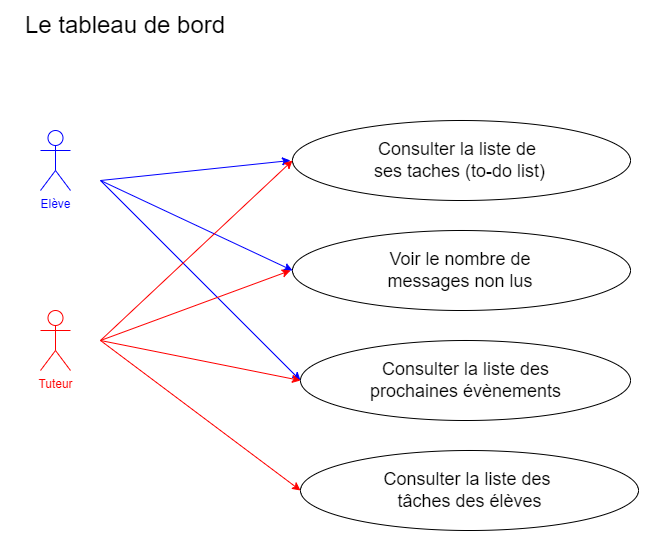

The diagram above was exported from draw.io. Its source (the exported page's mxGraphModel, read from the mxfile embedded in the PNG):
<mxGraphModel dx="1783" dy="520" grid="1" gridSize="10" guides="1" tooltips="1" connect="1" arrows="1" fold="1" page="1" pageScale="1" pageWidth="827" pageHeight="1169" math="0" shadow="0">
  <root>
    <mxCell id="0" />
    <mxCell id="1" parent="0" />
    <mxCell id="92UMpcZW-Wdm6ncPsW7_-1" value="&lt;font style=&quot;font-size: 24px;&quot;&gt;Le tableau de bord&lt;/font&gt;" style="text;html=1;align=center;verticalAlign=middle;whiteSpace=wrap;rounded=0;" vertex="1" parent="1">
      <mxGeometry x="-810" y="30" width="230" height="30" as="geometry" />
    </mxCell>
    <mxCell id="y1_wn_NEsqHdjAX3n4Kp-1" value="&lt;font color=&quot;#0000ff&quot;&gt;Elève&lt;/font&gt;" style="shape=umlActor;verticalLabelPosition=bottom;verticalAlign=top;html=1;outlineConnect=0;strokeColor=#0000FF;" vertex="1" parent="1">
      <mxGeometry x="-780" y="150" width="30" height="60" as="geometry" />
    </mxCell>
    <mxCell id="y1_wn_NEsqHdjAX3n4Kp-2" value="&lt;font color=&quot;#ff0000&quot;&gt;Tuteur&lt;/font&gt;" style="shape=umlActor;verticalLabelPosition=bottom;verticalAlign=top;html=1;outlineConnect=0;strokeColor=#FF0000;" vertex="1" parent="1">
      <mxGeometry x="-780" y="330" width="30" height="60" as="geometry" />
    </mxCell>
    <mxCell id="SO9gN_xpVJ5sXlE42VEx-1" value="" style="ellipse;whiteSpace=wrap;html=1;" vertex="1" parent="1">
      <mxGeometry x="-528" y="140" width="338" height="80" as="geometry" />
    </mxCell>
    <mxCell id="SO9gN_xpVJ5sXlE42VEx-2" value="" style="ellipse;whiteSpace=wrap;html=1;" vertex="1" parent="1">
      <mxGeometry x="-528" y="250" width="338" height="80" as="geometry" />
    </mxCell>
    <mxCell id="SO9gN_xpVJ5sXlE42VEx-3" value="" style="ellipse;whiteSpace=wrap;html=1;" vertex="1" parent="1">
      <mxGeometry x="-520" y="360" width="330" height="80" as="geometry" />
    </mxCell>
    <mxCell id="SO9gN_xpVJ5sXlE42VEx-4" value="&lt;span style=&quot;font-size: 18px;&quot;&gt;Consulter la liste de&amp;nbsp;&lt;/span&gt;&lt;div&gt;&lt;span style=&quot;font-size: 18px;&quot;&gt;ses taches (to-do list)&lt;/span&gt;&lt;/div&gt;" style="text;html=1;align=center;verticalAlign=middle;whiteSpace=wrap;rounded=0;" vertex="1" parent="1">
      <mxGeometry x="-481.75" y="165" width="243" height="30" as="geometry" />
    </mxCell>
    <mxCell id="SO9gN_xpVJ5sXlE42VEx-5" value="&lt;font style=&quot;font-size: 18px;&quot;&gt;Voir le nombre de messages non lus&lt;/font&gt;" style="text;html=1;align=center;verticalAlign=middle;whiteSpace=wrap;rounded=0;" vertex="1" parent="1">
      <mxGeometry x="-445" y="275" width="169.5" height="30" as="geometry" />
    </mxCell>
    <mxCell id="SO9gN_xpVJ5sXlE42VEx-6" value="&lt;font style=&quot;font-size: 18px;&quot;&gt;Consulter la liste des prochaines évènements&lt;/font&gt;" style="text;html=1;align=center;verticalAlign=middle;whiteSpace=wrap;rounded=0;" vertex="1" parent="1">
      <mxGeometry x="-462.5" y="385" width="215" height="30" as="geometry" />
    </mxCell>
    <mxCell id="SO9gN_xpVJ5sXlE42VEx-7" value="" style="endArrow=classic;html=1;rounded=0;strokeColor=#0000FF;" edge="1" parent="1">
      <mxGeometry width="50" height="50" relative="1" as="geometry">
        <mxPoint x="-720" y="200" as="sourcePoint" />
        <mxPoint x="-530" y="180" as="targetPoint" />
      </mxGeometry>
    </mxCell>
    <mxCell id="SO9gN_xpVJ5sXlE42VEx-8" value="" style="endArrow=classic;html=1;rounded=0;strokeColor=#0000FF;entryX=0;entryY=0.5;entryDx=0;entryDy=0;" edge="1" parent="1" target="SO9gN_xpVJ5sXlE42VEx-2">
      <mxGeometry width="50" height="50" relative="1" as="geometry">
        <mxPoint x="-720" y="200" as="sourcePoint" />
        <mxPoint x="-520" y="190" as="targetPoint" />
      </mxGeometry>
    </mxCell>
    <mxCell id="SO9gN_xpVJ5sXlE42VEx-9" value="" style="endArrow=classic;html=1;rounded=0;strokeColor=#0000FF;entryX=0;entryY=0.5;entryDx=0;entryDy=0;" edge="1" parent="1" target="SO9gN_xpVJ5sXlE42VEx-3">
      <mxGeometry width="50" height="50" relative="1" as="geometry">
        <mxPoint x="-720" y="200" as="sourcePoint" />
        <mxPoint x="-510" y="200" as="targetPoint" />
      </mxGeometry>
    </mxCell>
    <mxCell id="SO9gN_xpVJ5sXlE42VEx-10" value="" style="endArrow=classic;html=1;rounded=0;strokeColor=#FF0000;" edge="1" parent="1">
      <mxGeometry width="50" height="50" relative="1" as="geometry">
        <mxPoint x="-720" y="360" as="sourcePoint" />
        <mxPoint x="-528" y="180" as="targetPoint" />
      </mxGeometry>
    </mxCell>
    <mxCell id="SO9gN_xpVJ5sXlE42VEx-11" value="" style="endArrow=classic;html=1;rounded=0;strokeColor=#FF0000;" edge="1" parent="1">
      <mxGeometry width="50" height="50" relative="1" as="geometry">
        <mxPoint x="-720" y="360" as="sourcePoint" />
        <mxPoint x="-530" y="290" as="targetPoint" />
      </mxGeometry>
    </mxCell>
    <mxCell id="SO9gN_xpVJ5sXlE42VEx-12" value="" style="endArrow=classic;html=1;rounded=0;strokeColor=#FF0000;entryX=0;entryY=0.5;entryDx=0;entryDy=0;" edge="1" parent="1" target="SO9gN_xpVJ5sXlE42VEx-3">
      <mxGeometry width="50" height="50" relative="1" as="geometry">
        <mxPoint x="-720" y="360" as="sourcePoint" />
        <mxPoint x="-480" y="230" as="targetPoint" />
      </mxGeometry>
    </mxCell>
    <mxCell id="SO9gN_xpVJ5sXlE42VEx-13" value="" style="ellipse;whiteSpace=wrap;html=1;" vertex="1" parent="1">
      <mxGeometry x="-520" y="470" width="338" height="80" as="geometry" />
    </mxCell>
    <mxCell id="SO9gN_xpVJ5sXlE42VEx-14" value="&lt;span style=&quot;font-size: 18px;&quot;&gt;Consulter la liste des&amp;nbsp;&lt;/span&gt;&lt;div&gt;&lt;span style=&quot;font-size: 18px;&quot;&gt;tâches des élèves&lt;/span&gt;&lt;/div&gt;" style="text;html=1;align=center;verticalAlign=middle;whiteSpace=wrap;rounded=0;" vertex="1" parent="1">
      <mxGeometry x="-472.5" y="495" width="243" height="30" as="geometry" />
    </mxCell>
    <mxCell id="SO9gN_xpVJ5sXlE42VEx-15" value="" style="endArrow=classic;html=1;rounded=0;strokeColor=#FF0000;entryX=0;entryY=0.5;entryDx=0;entryDy=0;" edge="1" parent="1" target="SO9gN_xpVJ5sXlE42VEx-13">
      <mxGeometry width="50" height="50" relative="1" as="geometry">
        <mxPoint x="-720" y="360" as="sourcePoint" />
        <mxPoint x="-510" y="410" as="targetPoint" />
      </mxGeometry>
    </mxCell>
  </root>
</mxGraphModel>